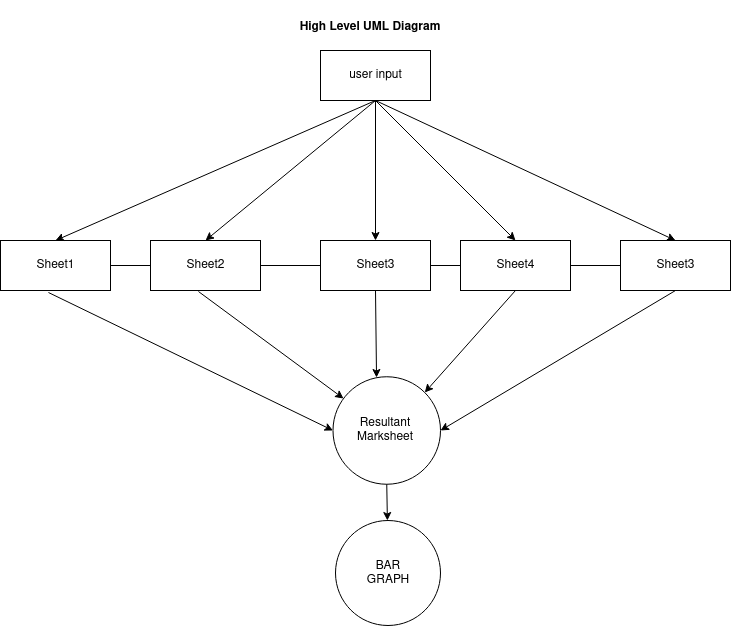

The diagram above was exported from draw.io. Its source (the exported page's mxGraphModel, read from the mxfile embedded in the PNG):
<mxGraphModel dx="1030" dy="624" grid="1" gridSize="10" guides="1" tooltips="1" connect="1" arrows="1" fold="1" page="1" pageScale="1" pageWidth="850" pageHeight="1100" math="0" shadow="0">
  <root>
    <mxCell id="0" />
    <mxCell id="1" parent="0" />
    <mxCell id="a5FsJdWfQ4fpXmHhDdEA-1" value="user input" style="html=1;" vertex="1" parent="1">
      <mxGeometry x="350" y="120" width="110" height="50" as="geometry" />
    </mxCell>
    <mxCell id="a5FsJdWfQ4fpXmHhDdEA-4" value="Sheet1" style="html=1;" vertex="1" parent="1">
      <mxGeometry x="30" y="310" width="110" height="50" as="geometry" />
    </mxCell>
    <mxCell id="a5FsJdWfQ4fpXmHhDdEA-6" value="Sheet2" style="html=1;" vertex="1" parent="1">
      <mxGeometry x="180" y="310" width="110" height="50" as="geometry" />
    </mxCell>
    <mxCell id="a5FsJdWfQ4fpXmHhDdEA-7" value="Sheet3" style="html=1;" vertex="1" parent="1">
      <mxGeometry x="350" y="310" width="110" height="50" as="geometry" />
    </mxCell>
    <mxCell id="a5FsJdWfQ4fpXmHhDdEA-8" value="Sheet4" style="html=1;" vertex="1" parent="1">
      <mxGeometry x="490" y="310" width="110" height="50" as="geometry" />
    </mxCell>
    <mxCell id="a5FsJdWfQ4fpXmHhDdEA-9" value="Sheet3" style="html=1;" vertex="1" parent="1">
      <mxGeometry x="650" y="310" width="110" height="50" as="geometry" />
    </mxCell>
    <mxCell id="a5FsJdWfQ4fpXmHhDdEA-10" value="High Level UML Diagram" style="text;align=center;fontStyle=1;verticalAlign=middle;spacingLeft=3;spacingRight=3;strokeColor=none;rotatable=0;points=[[0,0.5],[1,0.5]];portConstraint=eastwest;" vertex="1" parent="1">
      <mxGeometry x="250" y="70" width="300" height="50" as="geometry" />
    </mxCell>
    <mxCell id="a5FsJdWfQ4fpXmHhDdEA-13" value="" style="ellipse;whiteSpace=wrap;html=1;aspect=fixed;" vertex="1" parent="1">
      <mxGeometry x="362.5" y="446.25" width="107.5" height="107.5" as="geometry" />
    </mxCell>
    <mxCell id="a5FsJdWfQ4fpXmHhDdEA-14" value="&lt;div&gt;Resultant &lt;br&gt;&lt;/div&gt;&lt;div&gt;Marksheet&lt;br&gt;&lt;/div&gt;" style="text;html=1;strokeColor=none;fillColor=none;align=center;verticalAlign=middle;whiteSpace=wrap;rounded=0;" vertex="1" parent="1">
      <mxGeometry x="395" y="490" width="40" height="20" as="geometry" />
    </mxCell>
    <mxCell id="a5FsJdWfQ4fpXmHhDdEA-15" value="" style="ellipse;whiteSpace=wrap;html=1;aspect=fixed;" vertex="1" parent="1">
      <mxGeometry x="365" y="590" width="105" height="105" as="geometry" />
    </mxCell>
    <mxCell id="a5FsJdWfQ4fpXmHhDdEA-16" value="&lt;div&gt;BAR&lt;/div&gt;&lt;div&gt;GRAPH&lt;br&gt;&lt;/div&gt;" style="text;html=1;strokeColor=none;fillColor=none;align=center;verticalAlign=middle;whiteSpace=wrap;rounded=0;" vertex="1" parent="1">
      <mxGeometry x="397.5" y="632.5" width="40" height="20" as="geometry" />
    </mxCell>
    <mxCell id="a5FsJdWfQ4fpXmHhDdEA-18" value="" style="endArrow=classic;html=1;exitX=0.436;exitY=1.04;exitDx=0;exitDy=0;exitPerimeter=0;entryX=0;entryY=0.5;entryDx=0;entryDy=0;" edge="1" parent="1" source="a5FsJdWfQ4fpXmHhDdEA-4" target="a5FsJdWfQ4fpXmHhDdEA-13">
      <mxGeometry width="50" height="50" relative="1" as="geometry">
        <mxPoint x="400" y="450" as="sourcePoint" />
        <mxPoint x="450" y="400" as="targetPoint" />
      </mxGeometry>
    </mxCell>
    <mxCell id="a5FsJdWfQ4fpXmHhDdEA-20" value="" style="endArrow=classic;html=1;exitX=0.436;exitY=1.02;exitDx=0;exitDy=0;exitPerimeter=0;" edge="1" parent="1" source="a5FsJdWfQ4fpXmHhDdEA-6" target="a5FsJdWfQ4fpXmHhDdEA-13">
      <mxGeometry width="50" height="50" relative="1" as="geometry">
        <mxPoint x="400" y="450" as="sourcePoint" />
        <mxPoint x="440" y="410" as="targetPoint" />
      </mxGeometry>
    </mxCell>
    <mxCell id="a5FsJdWfQ4fpXmHhDdEA-21" value="" style="endArrow=classic;html=1;exitX=0.5;exitY=1;exitDx=0;exitDy=0;entryX=0.405;entryY=0.007;entryDx=0;entryDy=0;entryPerimeter=0;" edge="1" parent="1" source="a5FsJdWfQ4fpXmHhDdEA-7" target="a5FsJdWfQ4fpXmHhDdEA-13">
      <mxGeometry width="50" height="50" relative="1" as="geometry">
        <mxPoint x="400" y="450" as="sourcePoint" />
        <mxPoint x="450" y="400" as="targetPoint" />
      </mxGeometry>
    </mxCell>
    <mxCell id="a5FsJdWfQ4fpXmHhDdEA-22" value="" style="endArrow=classic;html=1;exitX=0.5;exitY=1;exitDx=0;exitDy=0;entryX=1;entryY=0;entryDx=0;entryDy=0;" edge="1" parent="1" source="a5FsJdWfQ4fpXmHhDdEA-8" target="a5FsJdWfQ4fpXmHhDdEA-13">
      <mxGeometry width="50" height="50" relative="1" as="geometry">
        <mxPoint x="400" y="450" as="sourcePoint" />
        <mxPoint x="450" y="400" as="targetPoint" />
      </mxGeometry>
    </mxCell>
    <mxCell id="a5FsJdWfQ4fpXmHhDdEA-23" value="" style="endArrow=classic;html=1;exitX=0.5;exitY=1;exitDx=0;exitDy=0;entryX=1;entryY=0.5;entryDx=0;entryDy=0;" edge="1" parent="1" source="a5FsJdWfQ4fpXmHhDdEA-9" target="a5FsJdWfQ4fpXmHhDdEA-13">
      <mxGeometry width="50" height="50" relative="1" as="geometry">
        <mxPoint x="670" y="390" as="sourcePoint" />
        <mxPoint x="450" y="400" as="targetPoint" />
      </mxGeometry>
    </mxCell>
    <mxCell id="a5FsJdWfQ4fpXmHhDdEA-24" value="" style="endArrow=classic;html=1;exitX=0.5;exitY=1;exitDx=0;exitDy=0;" edge="1" parent="1" source="a5FsJdWfQ4fpXmHhDdEA-13" target="a5FsJdWfQ4fpXmHhDdEA-15">
      <mxGeometry width="50" height="50" relative="1" as="geometry">
        <mxPoint x="418" y="560" as="sourcePoint" />
        <mxPoint x="450" y="400" as="targetPoint" />
      </mxGeometry>
    </mxCell>
    <mxCell id="a5FsJdWfQ4fpXmHhDdEA-25" value="" style="endArrow=classic;html=1;exitX=0.5;exitY=1;exitDx=0;exitDy=0;entryX=0.5;entryY=0;entryDx=0;entryDy=0;" edge="1" parent="1" source="a5FsJdWfQ4fpXmHhDdEA-1" target="a5FsJdWfQ4fpXmHhDdEA-4">
      <mxGeometry width="50" height="50" relative="1" as="geometry">
        <mxPoint x="400" y="450" as="sourcePoint" />
        <mxPoint x="450" y="400" as="targetPoint" />
      </mxGeometry>
    </mxCell>
    <mxCell id="a5FsJdWfQ4fpXmHhDdEA-26" value="" style="endArrow=none;html=1;exitX=1;exitY=0.5;exitDx=0;exitDy=0;entryX=0;entryY=0.5;entryDx=0;entryDy=0;" edge="1" parent="1" source="a5FsJdWfQ4fpXmHhDdEA-4" target="a5FsJdWfQ4fpXmHhDdEA-6">
      <mxGeometry width="50" height="50" relative="1" as="geometry">
        <mxPoint x="130" y="370" as="sourcePoint" />
        <mxPoint x="180" y="320" as="targetPoint" />
      </mxGeometry>
    </mxCell>
    <mxCell id="a5FsJdWfQ4fpXmHhDdEA-27" value="" style="endArrow=none;html=1;exitX=1;exitY=0.5;exitDx=0;exitDy=0;entryX=0;entryY=0.5;entryDx=0;entryDy=0;" edge="1" parent="1" source="a5FsJdWfQ4fpXmHhDdEA-6" target="a5FsJdWfQ4fpXmHhDdEA-7">
      <mxGeometry width="50" height="50" relative="1" as="geometry">
        <mxPoint x="300" y="370" as="sourcePoint" />
        <mxPoint x="350" y="320" as="targetPoint" />
      </mxGeometry>
    </mxCell>
    <mxCell id="a5FsJdWfQ4fpXmHhDdEA-28" value="" style="endArrow=none;html=1;exitX=1;exitY=0.5;exitDx=0;exitDy=0;entryX=0;entryY=0.5;entryDx=0;entryDy=0;" edge="1" parent="1" source="a5FsJdWfQ4fpXmHhDdEA-7" target="a5FsJdWfQ4fpXmHhDdEA-8">
      <mxGeometry width="50" height="50" relative="1" as="geometry">
        <mxPoint x="460" y="370" as="sourcePoint" />
        <mxPoint x="510" y="320" as="targetPoint" />
      </mxGeometry>
    </mxCell>
    <mxCell id="a5FsJdWfQ4fpXmHhDdEA-29" value="" style="endArrow=none;html=1;exitX=1;exitY=0.5;exitDx=0;exitDy=0;entryX=0;entryY=0.5;entryDx=0;entryDy=0;" edge="1" parent="1" source="a5FsJdWfQ4fpXmHhDdEA-8" target="a5FsJdWfQ4fpXmHhDdEA-9">
      <mxGeometry width="50" height="50" relative="1" as="geometry">
        <mxPoint x="600" y="370" as="sourcePoint" />
        <mxPoint x="650" y="320" as="targetPoint" />
      </mxGeometry>
    </mxCell>
    <mxCell id="a5FsJdWfQ4fpXmHhDdEA-30" value="" style="endArrow=classic;html=1;exitX=0.5;exitY=1;exitDx=0;exitDy=0;entryX=0.5;entryY=0;entryDx=0;entryDy=0;" edge="1" parent="1" source="a5FsJdWfQ4fpXmHhDdEA-1" target="a5FsJdWfQ4fpXmHhDdEA-6">
      <mxGeometry width="50" height="50" relative="1" as="geometry">
        <mxPoint x="400" y="420" as="sourcePoint" />
        <mxPoint x="450" y="370" as="targetPoint" />
      </mxGeometry>
    </mxCell>
    <mxCell id="a5FsJdWfQ4fpXmHhDdEA-31" value="" style="endArrow=classic;html=1;exitX=0.5;exitY=1;exitDx=0;exitDy=0;" edge="1" parent="1" source="a5FsJdWfQ4fpXmHhDdEA-1" target="a5FsJdWfQ4fpXmHhDdEA-7">
      <mxGeometry width="50" height="50" relative="1" as="geometry">
        <mxPoint x="390" y="170" as="sourcePoint" />
        <mxPoint x="450" y="370" as="targetPoint" />
      </mxGeometry>
    </mxCell>
    <mxCell id="a5FsJdWfQ4fpXmHhDdEA-32" value="" style="endArrow=classic;html=1;exitX=0.5;exitY=1;exitDx=0;exitDy=0;entryX=0.5;entryY=0;entryDx=0;entryDy=0;" edge="1" parent="1" source="a5FsJdWfQ4fpXmHhDdEA-1" target="a5FsJdWfQ4fpXmHhDdEA-8">
      <mxGeometry width="50" height="50" relative="1" as="geometry">
        <mxPoint x="400" y="420" as="sourcePoint" />
        <mxPoint x="450" y="370" as="targetPoint" />
      </mxGeometry>
    </mxCell>
    <mxCell id="a5FsJdWfQ4fpXmHhDdEA-33" value="" style="endArrow=classic;html=1;exitX=0.5;exitY=1;exitDx=0;exitDy=0;entryX=0.5;entryY=0;entryDx=0;entryDy=0;" edge="1" parent="1" source="a5FsJdWfQ4fpXmHhDdEA-1" target="a5FsJdWfQ4fpXmHhDdEA-9">
      <mxGeometry width="50" height="50" relative="1" as="geometry">
        <mxPoint x="400" y="420" as="sourcePoint" />
        <mxPoint x="450" y="370" as="targetPoint" />
      </mxGeometry>
    </mxCell>
  </root>
</mxGraphModel>